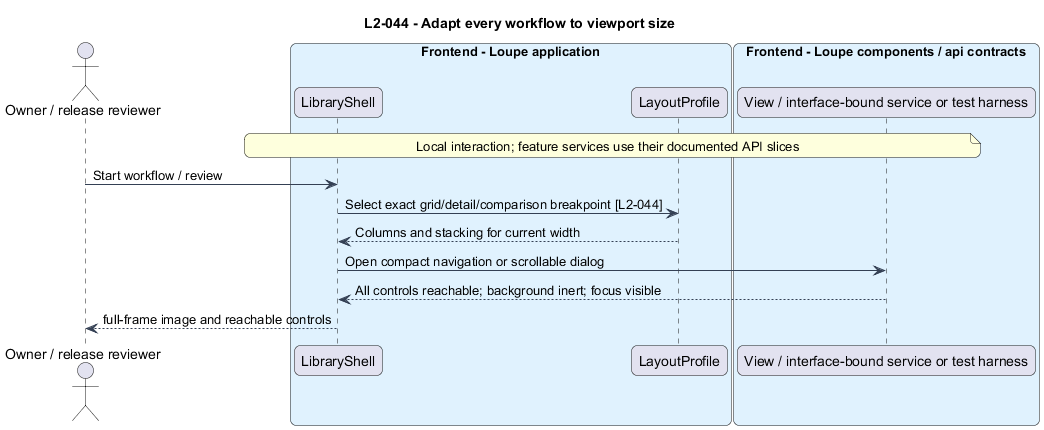

The diagram above was rendered by PlantUML. Its source (embedded in the PNG):
@startuml
title L2-044 - Adapt every workflow to viewport size
skinparam backgroundColor #FFFFFF
skinparam shadowing false
skinparam roundcorner 12
skinparam defaultFontName Arial
skinparam ArrowColor #344054
skinparam rectangle {
  BorderColor #344054
  FontColor #101828
}
skinparam package {
  BorderColor #667085
  FontColor #101828
  BackgroundColor #F9FAFB
}

actor "Owner / release reviewer" as actor
box "Frontend - Loupe application" #E0F2FE
participant "LibraryShell" as page
participant "LayoutProfile" as entity
end box
box "Frontend - Loupe components / api contracts" #E0F2FE
participant "View / interface-bound service or test harness" as client
end box
note over page, client : Local interaction; feature services use their documented API slices
actor -> page : Start workflow / review
page -> entity : Select exact grid/detail/comparison breakpoint [L2-044]
entity --> page : Columns and stacking for current width
page -> client : Open compact navigation or scrollable dialog
client --> page : All controls reachable; background inert; focus visible
page --> actor : full-frame image and reachable controls
@enduml